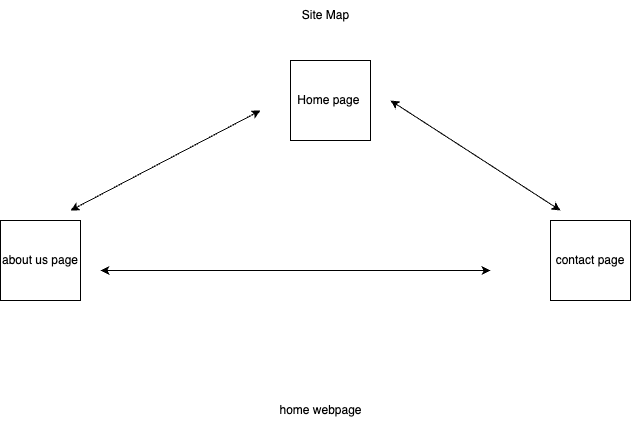

The diagram above was exported from draw.io. Its source (the exported page's mxGraphModel, read from the mxfile embedded in the PNG):
<mxGraphModel dx="946" dy="646" grid="1" gridSize="10" guides="1" tooltips="1" connect="1" arrows="1" fold="1" page="1" pageScale="1" pageWidth="827" pageHeight="1169" math="0" shadow="0">
  <root>
    <mxCell id="WIyWlLk6GJQsqaUBKTNV-0" />
    <mxCell id="WIyWlLk6GJQsqaUBKTNV-1" parent="WIyWlLk6GJQsqaUBKTNV-0" />
    <mxCell id="sHr0jrs8AteZLvPFfNEs-0" value="Home page&amp;nbsp;" style="whiteSpace=wrap;html=1;aspect=fixed;" vertex="1" parent="WIyWlLk6GJQsqaUBKTNV-1">
      <mxGeometry x="350" y="60" width="80" height="80" as="geometry" />
    </mxCell>
    <mxCell id="sHr0jrs8AteZLvPFfNEs-1" value="about us page" style="whiteSpace=wrap;html=1;aspect=fixed;" vertex="1" parent="WIyWlLk6GJQsqaUBKTNV-1">
      <mxGeometry x="60" y="220" width="80" height="80" as="geometry" />
    </mxCell>
    <mxCell id="sHr0jrs8AteZLvPFfNEs-3" value="contact page" style="whiteSpace=wrap;html=1;aspect=fixed;" vertex="1" parent="WIyWlLk6GJQsqaUBKTNV-1">
      <mxGeometry x="610" y="220" width="80" height="80" as="geometry" />
    </mxCell>
    <mxCell id="sHr0jrs8AteZLvPFfNEs-5" value="" style="endArrow=classic;startArrow=classic;html=1;rounded=0;" edge="1" parent="WIyWlLk6GJQsqaUBKTNV-1">
      <mxGeometry width="50" height="50" relative="1" as="geometry">
        <mxPoint x="130" y="210" as="sourcePoint" />
        <mxPoint x="320" y="110" as="targetPoint" />
      </mxGeometry>
    </mxCell>
    <mxCell id="sHr0jrs8AteZLvPFfNEs-6" value="" style="endArrow=classic;startArrow=classic;html=1;rounded=0;" edge="1" parent="WIyWlLk6GJQsqaUBKTNV-1">
      <mxGeometry width="50" height="50" relative="1" as="geometry">
        <mxPoint x="450" y="100" as="sourcePoint" />
        <mxPoint x="620" y="210" as="targetPoint" />
        <Array as="points" />
      </mxGeometry>
    </mxCell>
    <mxCell id="sHr0jrs8AteZLvPFfNEs-8" value="" style="endArrow=classic;startArrow=classic;html=1;rounded=0;" edge="1" parent="WIyWlLk6GJQsqaUBKTNV-1">
      <mxGeometry width="50" height="50" relative="1" as="geometry">
        <mxPoint x="160" y="270" as="sourcePoint" />
        <mxPoint x="550" y="270" as="targetPoint" />
      </mxGeometry>
    </mxCell>
    <mxCell id="sHr0jrs8AteZLvPFfNEs-9" value="Site Map&lt;br&gt;" style="text;html=1;align=center;verticalAlign=middle;resizable=0;points=[];autosize=1;strokeColor=none;fillColor=none;" vertex="1" parent="WIyWlLk6GJQsqaUBKTNV-1">
      <mxGeometry x="350" width="70" height="30" as="geometry" />
    </mxCell>
    <mxCell id="sHr0jrs8AteZLvPFfNEs-10" value="home webpage&lt;br&gt;" style="text;html=1;align=center;verticalAlign=middle;resizable=0;points=[];autosize=1;strokeColor=none;fillColor=none;" vertex="1" parent="WIyWlLk6GJQsqaUBKTNV-1">
      <mxGeometry x="325" y="395" width="110" height="30" as="geometry" />
    </mxCell>
  </root>
</mxGraphModel>